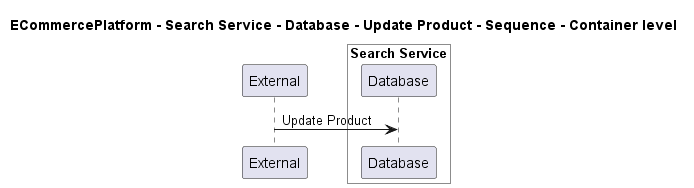

The diagram above was rendered by PlantUML. Its source (embedded in the PNG):
@startuml
!pragma layout smetana

title ECommercePlatform - Search Service - Database - Update Product - Sequence - Container level

participant "External" as C4InterFlow.SoftwareSystems.ExternalSystem

box "Search Service" #White
    participant "Database" as ECommercePlatform.SoftwareSystems.SearchService.Containers.Database
end box


C4InterFlow.SoftwareSystems.ExternalSystem -> ECommercePlatform.SoftwareSystems.SearchService.Containers.Database : Update Product


@enduml